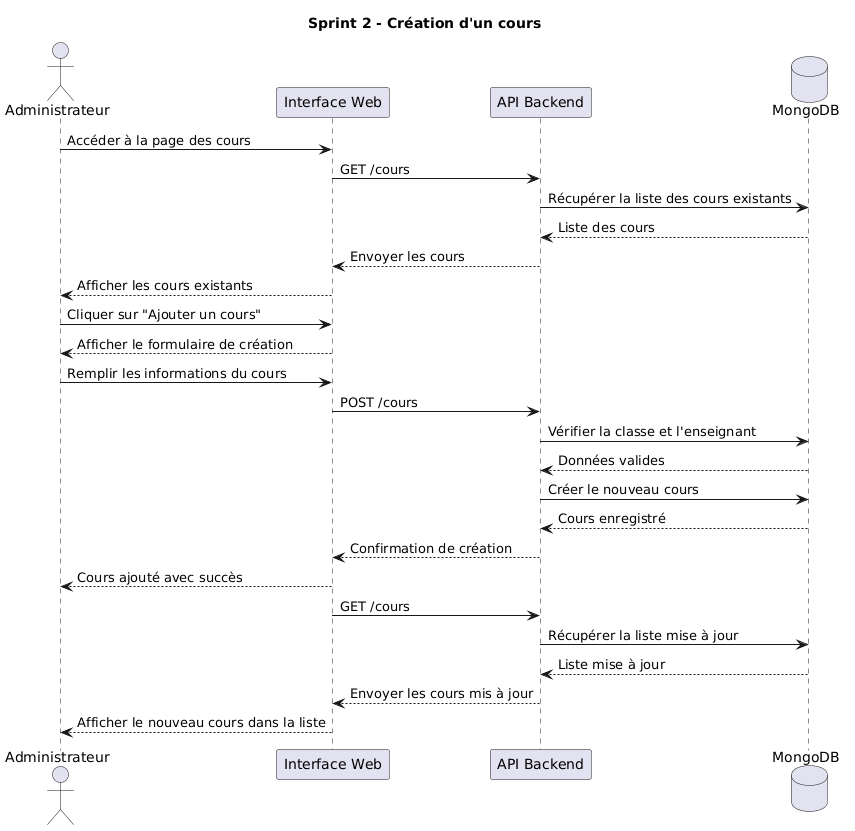

The diagram above was rendered by PlantUML. Its source (embedded in the PNG):
@startuml
title Sprint 2 - Création d'un cours

actor "Administrateur" as Admin
participant "Interface Web" as UI
participant "API Backend" as API
database "MongoDB" as DB

Admin -> UI : Accéder à la page des cours
UI -> API : GET /cours
API -> DB : Récupérer la liste des cours existants
DB --> API : Liste des cours
API --> UI : Envoyer les cours
UI --> Admin : Afficher les cours existants

Admin -> UI : Cliquer sur "Ajouter un cours"
UI --> Admin : Afficher le formulaire de création

Admin -> UI : Remplir les informations du cours
UI -> API : POST /cours
API -> DB : Vérifier la classe et l'enseignant
DB --> API : Données valides

API -> DB : Créer le nouveau cours
DB --> API : Cours enregistré

API --> UI : Confirmation de création
UI --> Admin : Cours ajouté avec succès
UI -> API : GET /cours
API -> DB : Récupérer la liste mise à jour
DB --> API : Liste mise à jour
API --> UI : Envoyer les cours mis à jour
UI --> Admin : Afficher le nouveau cours dans la liste
@enduml